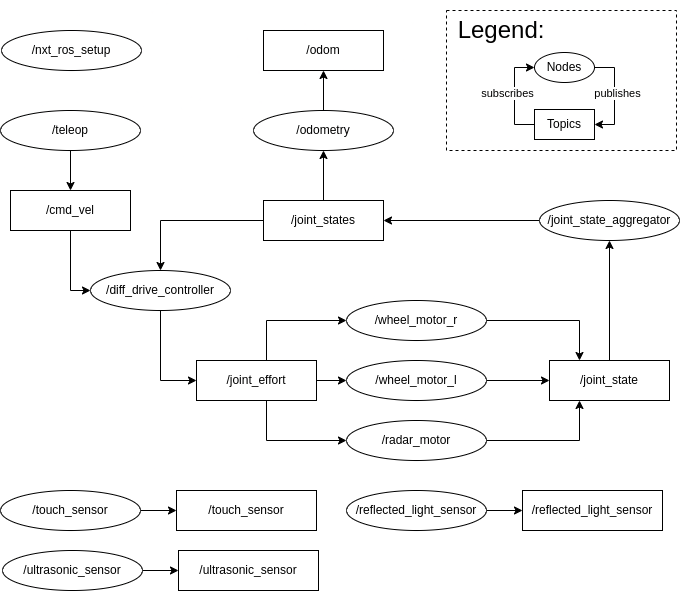

The diagram above was exported from draw.io. Its source (the exported page's mxGraphModel, read from the mxfile embedded in the PNG):
<mxGraphModel dx="1422" dy="804" grid="1" gridSize="10" guides="1" tooltips="1" connect="1" arrows="1" fold="1" page="1" pageScale="1" pageWidth="827" pageHeight="1169" math="0" shadow="0">
  <root>
    <mxCell id="0" />
    <mxCell id="1" parent="0" />
    <mxCell id="f3PAw8dckJpVVGXU9E2g-18" style="edgeStyle=orthogonalEdgeStyle;rounded=0;orthogonalLoop=1;jettySize=auto;html=1;entryX=0;entryY=0.5;entryDx=0;entryDy=0;" edge="1" parent="1" source="f3PAw8dckJpVVGXU9E2g-1" target="f3PAw8dckJpVVGXU9E2g-7">
      <mxGeometry relative="1" as="geometry">
        <Array as="points">
          <mxPoint x="144" y="420" />
        </Array>
      </mxGeometry>
    </mxCell>
    <mxCell id="f3PAw8dckJpVVGXU9E2g-1" value="/cmd_vel" style="rounded=0;whiteSpace=wrap;html=1;" vertex="1" parent="1">
      <mxGeometry x="84" y="320" width="120" height="40" as="geometry" />
    </mxCell>
    <mxCell id="f3PAw8dckJpVVGXU9E2g-31" style="edgeStyle=orthogonalEdgeStyle;rounded=0;orthogonalLoop=1;jettySize=auto;html=1;entryX=0.25;entryY=0;entryDx=0;entryDy=0;" edge="1" parent="1" source="f3PAw8dckJpVVGXU9E2g-2" target="f3PAw8dckJpVVGXU9E2g-12">
      <mxGeometry relative="1" as="geometry" />
    </mxCell>
    <mxCell id="f3PAw8dckJpVVGXU9E2g-2" value="/wheel_motor_r" style="ellipse;whiteSpace=wrap;html=1;" vertex="1" parent="1">
      <mxGeometry x="420" y="430" width="140" height="40" as="geometry" />
    </mxCell>
    <mxCell id="f3PAw8dckJpVVGXU9E2g-23" style="edgeStyle=orthogonalEdgeStyle;rounded=0;orthogonalLoop=1;jettySize=auto;html=1;" edge="1" parent="1" source="f3PAw8dckJpVVGXU9E2g-3" target="f3PAw8dckJpVVGXU9E2g-12">
      <mxGeometry relative="1" as="geometry" />
    </mxCell>
    <mxCell id="f3PAw8dckJpVVGXU9E2g-3" value="/wheel_motor_l" style="ellipse;whiteSpace=wrap;html=1;" vertex="1" parent="1">
      <mxGeometry x="420" y="490" width="140" height="40" as="geometry" />
    </mxCell>
    <mxCell id="f3PAw8dckJpVVGXU9E2g-32" style="edgeStyle=orthogonalEdgeStyle;rounded=0;orthogonalLoop=1;jettySize=auto;html=1;entryX=0.25;entryY=1;entryDx=0;entryDy=0;" edge="1" parent="1" source="f3PAw8dckJpVVGXU9E2g-4" target="f3PAw8dckJpVVGXU9E2g-12">
      <mxGeometry relative="1" as="geometry" />
    </mxCell>
    <mxCell id="f3PAw8dckJpVVGXU9E2g-4" value="/radar_motor" style="ellipse;whiteSpace=wrap;html=1;" vertex="1" parent="1">
      <mxGeometry x="420" y="550" width="140" height="40" as="geometry" />
    </mxCell>
    <mxCell id="f3PAw8dckJpVVGXU9E2g-16" style="edgeStyle=orthogonalEdgeStyle;rounded=0;orthogonalLoop=1;jettySize=auto;html=1;entryX=0;entryY=0.5;entryDx=0;entryDy=0;" edge="1" parent="1" source="f3PAw8dckJpVVGXU9E2g-5" target="f3PAw8dckJpVVGXU9E2g-15">
      <mxGeometry relative="1" as="geometry" />
    </mxCell>
    <mxCell id="f3PAw8dckJpVVGXU9E2g-5" value="/touch_sensor" style="ellipse;whiteSpace=wrap;html=1;" vertex="1" parent="1">
      <mxGeometry x="74" y="620" width="140" height="40" as="geometry" />
    </mxCell>
    <mxCell id="f3PAw8dckJpVVGXU9E2g-17" style="edgeStyle=orthogonalEdgeStyle;rounded=0;orthogonalLoop=1;jettySize=auto;html=1;" edge="1" parent="1" source="f3PAw8dckJpVVGXU9E2g-6" target="f3PAw8dckJpVVGXU9E2g-1">
      <mxGeometry relative="1" as="geometry" />
    </mxCell>
    <mxCell id="f3PAw8dckJpVVGXU9E2g-6" value="/teleop" style="ellipse;whiteSpace=wrap;html=1;" vertex="1" parent="1">
      <mxGeometry x="74" y="240" width="140" height="40" as="geometry" />
    </mxCell>
    <mxCell id="f3PAw8dckJpVVGXU9E2g-19" style="edgeStyle=orthogonalEdgeStyle;rounded=0;orthogonalLoop=1;jettySize=auto;html=1;entryX=0;entryY=0.5;entryDx=0;entryDy=0;" edge="1" parent="1" source="f3PAw8dckJpVVGXU9E2g-7" target="f3PAw8dckJpVVGXU9E2g-11">
      <mxGeometry relative="1" as="geometry" />
    </mxCell>
    <mxCell id="f3PAw8dckJpVVGXU9E2g-7" value="/diff_drive_controller" style="ellipse;whiteSpace=wrap;html=1;" vertex="1" parent="1">
      <mxGeometry x="164" y="400" width="140" height="40" as="geometry" />
    </mxCell>
    <mxCell id="f3PAw8dckJpVVGXU9E2g-27" style="edgeStyle=orthogonalEdgeStyle;rounded=0;orthogonalLoop=1;jettySize=auto;html=1;" edge="1" parent="1" source="f3PAw8dckJpVVGXU9E2g-8" target="f3PAw8dckJpVVGXU9E2g-13">
      <mxGeometry relative="1" as="geometry" />
    </mxCell>
    <mxCell id="f3PAw8dckJpVVGXU9E2g-8" value="/joint_state_aggregator" style="ellipse;whiteSpace=wrap;html=1;" vertex="1" parent="1">
      <mxGeometry x="613" y="330" width="140" height="40" as="geometry" />
    </mxCell>
    <mxCell id="f3PAw8dckJpVVGXU9E2g-30" style="edgeStyle=orthogonalEdgeStyle;rounded=0;orthogonalLoop=1;jettySize=auto;html=1;" edge="1" parent="1" source="f3PAw8dckJpVVGXU9E2g-10" target="f3PAw8dckJpVVGXU9E2g-14">
      <mxGeometry relative="1" as="geometry" />
    </mxCell>
    <mxCell id="f3PAw8dckJpVVGXU9E2g-10" value="/odometry" style="ellipse;whiteSpace=wrap;html=1;" vertex="1" parent="1">
      <mxGeometry x="327" y="240" width="140" height="40" as="geometry" />
    </mxCell>
    <mxCell id="f3PAw8dckJpVVGXU9E2g-20" style="edgeStyle=orthogonalEdgeStyle;rounded=0;orthogonalLoop=1;jettySize=auto;html=1;entryX=0;entryY=0.5;entryDx=0;entryDy=0;exitX=1;exitY=0.5;exitDx=0;exitDy=0;" edge="1" parent="1" target="f3PAw8dckJpVVGXU9E2g-2">
      <mxGeometry relative="1" as="geometry">
        <mxPoint x="370" y="510" as="sourcePoint" />
        <Array as="points">
          <mxPoint x="340" y="510" />
          <mxPoint x="340" y="450" />
        </Array>
      </mxGeometry>
    </mxCell>
    <mxCell id="f3PAw8dckJpVVGXU9E2g-21" style="edgeStyle=orthogonalEdgeStyle;rounded=0;orthogonalLoop=1;jettySize=auto;html=1;" edge="1" parent="1" target="f3PAw8dckJpVVGXU9E2g-3">
      <mxGeometry relative="1" as="geometry">
        <mxPoint x="370" y="510" as="sourcePoint" />
      </mxGeometry>
    </mxCell>
    <mxCell id="f3PAw8dckJpVVGXU9E2g-22" style="edgeStyle=orthogonalEdgeStyle;rounded=0;orthogonalLoop=1;jettySize=auto;html=1;entryX=0;entryY=0.5;entryDx=0;entryDy=0;exitX=0.75;exitY=1;exitDx=0;exitDy=0;" edge="1" parent="1" target="f3PAw8dckJpVVGXU9E2g-4">
      <mxGeometry relative="1" as="geometry">
        <mxPoint x="340" y="530" as="sourcePoint" />
        <Array as="points">
          <mxPoint x="340" y="570" />
        </Array>
      </mxGeometry>
    </mxCell>
    <mxCell id="f3PAw8dckJpVVGXU9E2g-11" value="/joint_effort" style="rounded=0;whiteSpace=wrap;html=1;" vertex="1" parent="1">
      <mxGeometry x="270" y="490" width="120" height="40" as="geometry" />
    </mxCell>
    <mxCell id="f3PAw8dckJpVVGXU9E2g-26" style="edgeStyle=orthogonalEdgeStyle;rounded=0;orthogonalLoop=1;jettySize=auto;html=1;" edge="1" parent="1" source="f3PAw8dckJpVVGXU9E2g-12" target="f3PAw8dckJpVVGXU9E2g-8">
      <mxGeometry relative="1" as="geometry" />
    </mxCell>
    <mxCell id="f3PAw8dckJpVVGXU9E2g-12" value="/joint_state" style="rounded=0;whiteSpace=wrap;html=1;" vertex="1" parent="1">
      <mxGeometry x="623" y="490" width="120" height="40" as="geometry" />
    </mxCell>
    <mxCell id="f3PAw8dckJpVVGXU9E2g-28" style="edgeStyle=orthogonalEdgeStyle;rounded=0;orthogonalLoop=1;jettySize=auto;html=1;" edge="1" parent="1" source="f3PAw8dckJpVVGXU9E2g-13" target="f3PAw8dckJpVVGXU9E2g-7">
      <mxGeometry relative="1" as="geometry" />
    </mxCell>
    <mxCell id="f3PAw8dckJpVVGXU9E2g-29" style="edgeStyle=orthogonalEdgeStyle;rounded=0;orthogonalLoop=1;jettySize=auto;html=1;" edge="1" parent="1" source="f3PAw8dckJpVVGXU9E2g-13" target="f3PAw8dckJpVVGXU9E2g-10">
      <mxGeometry relative="1" as="geometry" />
    </mxCell>
    <mxCell id="f3PAw8dckJpVVGXU9E2g-13" value="/joint_states" style="rounded=0;whiteSpace=wrap;html=1;" vertex="1" parent="1">
      <mxGeometry x="337" y="330" width="120" height="40" as="geometry" />
    </mxCell>
    <mxCell id="f3PAw8dckJpVVGXU9E2g-14" value="/odom" style="rounded=0;whiteSpace=wrap;html=1;" vertex="1" parent="1">
      <mxGeometry x="337" y="160" width="120" height="40" as="geometry" />
    </mxCell>
    <mxCell id="f3PAw8dckJpVVGXU9E2g-15" value="/touch_sensor" style="rounded=0;whiteSpace=wrap;html=1;" vertex="1" parent="1">
      <mxGeometry x="250" y="620" width="140" height="40" as="geometry" />
    </mxCell>
    <mxCell id="f3PAw8dckJpVVGXU9E2g-33" style="edgeStyle=orthogonalEdgeStyle;rounded=0;orthogonalLoop=1;jettySize=auto;html=1;entryX=0;entryY=0.5;entryDx=0;entryDy=0;" edge="1" parent="1" source="f3PAw8dckJpVVGXU9E2g-34" target="f3PAw8dckJpVVGXU9E2g-35">
      <mxGeometry relative="1" as="geometry" />
    </mxCell>
    <mxCell id="f3PAw8dckJpVVGXU9E2g-34" value="/reflected_light_sensor" style="ellipse;whiteSpace=wrap;html=1;" vertex="1" parent="1">
      <mxGeometry x="420" y="620" width="140" height="40" as="geometry" />
    </mxCell>
    <mxCell id="f3PAw8dckJpVVGXU9E2g-35" value="/reflected_light_sensor" style="rounded=0;whiteSpace=wrap;html=1;" vertex="1" parent="1">
      <mxGeometry x="596" y="620" width="140" height="40" as="geometry" />
    </mxCell>
    <mxCell id="f3PAw8dckJpVVGXU9E2g-36" style="edgeStyle=orthogonalEdgeStyle;rounded=0;orthogonalLoop=1;jettySize=auto;html=1;entryX=0;entryY=0.5;entryDx=0;entryDy=0;" edge="1" parent="1" source="f3PAw8dckJpVVGXU9E2g-37" target="f3PAw8dckJpVVGXU9E2g-38">
      <mxGeometry relative="1" as="geometry" />
    </mxCell>
    <mxCell id="f3PAw8dckJpVVGXU9E2g-37" value="/ultrasonic_sensor" style="ellipse;whiteSpace=wrap;html=1;" vertex="1" parent="1">
      <mxGeometry x="76" y="680" width="140" height="40" as="geometry" />
    </mxCell>
    <mxCell id="f3PAw8dckJpVVGXU9E2g-38" value="/ultrasonic_sensor" style="rounded=0;whiteSpace=wrap;html=1;" vertex="1" parent="1">
      <mxGeometry x="252" y="680" width="140" height="40" as="geometry" />
    </mxCell>
    <mxCell id="f3PAw8dckJpVVGXU9E2g-39" value="/nxt_ros_setup" style="ellipse;whiteSpace=wrap;html=1;" vertex="1" parent="1">
      <mxGeometry x="75" y="160" width="140" height="40" as="geometry" />
    </mxCell>
    <mxCell id="f3PAw8dckJpVVGXU9E2g-41" value="&lt;h1&gt;&lt;span style=&quot;background-color: initial; font-weight: normal;&quot;&gt;&amp;nbsp;Legend:&lt;/span&gt;&lt;/h1&gt;&lt;div&gt;&lt;br&gt;&lt;/div&gt;" style="text;html=1;strokeColor=default;fillColor=none;spacing=5;spacingTop=-20;whiteSpace=wrap;overflow=hidden;rounded=0;dashed=1;" vertex="1" parent="1">
      <mxGeometry x="520" y="140" width="230" height="140" as="geometry" />
    </mxCell>
    <mxCell id="f3PAw8dckJpVVGXU9E2g-45" style="edgeStyle=orthogonalEdgeStyle;rounded=0;orthogonalLoop=1;jettySize=auto;html=1;entryX=1;entryY=0.5;entryDx=0;entryDy=0;exitX=1;exitY=0.5;exitDx=0;exitDy=0;" edge="1" parent="1" source="f3PAw8dckJpVVGXU9E2g-42" target="f3PAw8dckJpVVGXU9E2g-44">
      <mxGeometry relative="1" as="geometry">
        <Array as="points">
          <mxPoint x="688" y="197" />
          <mxPoint x="688" y="254" />
        </Array>
      </mxGeometry>
    </mxCell>
    <mxCell id="f3PAw8dckJpVVGXU9E2g-46" value="publishes" style="edgeLabel;html=1;align=center;verticalAlign=middle;resizable=0;points=[];" vertex="1" connectable="0" parent="f3PAw8dckJpVVGXU9E2g-45">
      <mxGeometry x="0.2588" y="2" relative="1" as="geometry">
        <mxPoint y="-16" as="offset" />
      </mxGeometry>
    </mxCell>
    <mxCell id="f3PAw8dckJpVVGXU9E2g-42" value="Nodes" style="ellipse;whiteSpace=wrap;html=1;" vertex="1" parent="1">
      <mxGeometry x="608" y="182" width="60" height="30" as="geometry" />
    </mxCell>
    <mxCell id="f3PAw8dckJpVVGXU9E2g-49" style="edgeStyle=orthogonalEdgeStyle;rounded=0;orthogonalLoop=1;jettySize=auto;html=1;" edge="1" parent="1" source="f3PAw8dckJpVVGXU9E2g-44">
      <mxGeometry relative="1" as="geometry">
        <mxPoint x="608" y="197" as="targetPoint" />
        <Array as="points">
          <mxPoint x="588" y="254" />
          <mxPoint x="588" y="197" />
        </Array>
      </mxGeometry>
    </mxCell>
    <mxCell id="f3PAw8dckJpVVGXU9E2g-50" value="subscribes" style="edgeLabel;html=1;align=center;verticalAlign=middle;resizable=0;points=[];" vertex="1" connectable="0" parent="f3PAw8dckJpVVGXU9E2g-49">
      <mxGeometry x="-0.2824" y="-3" relative="1" as="geometry">
        <mxPoint x="-11" y="-17" as="offset" />
      </mxGeometry>
    </mxCell>
    <mxCell id="f3PAw8dckJpVVGXU9E2g-44" value="Topics" style="rounded=0;whiteSpace=wrap;html=1;" vertex="1" parent="1">
      <mxGeometry x="608" y="239" width="60" height="30" as="geometry" />
    </mxCell>
  </root>
</mxGraphModel>